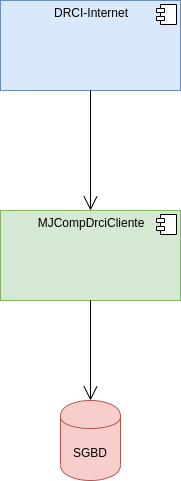

The diagram above was exported from draw.io. Its source (the exported page's mxGraphModel, read from the mxfile embedded in the PNG):
<mxGraphModel dx="1422" dy="801" grid="1" gridSize="10" guides="1" tooltips="1" connect="1" arrows="1" fold="1" page="1" pageScale="1" pageWidth="1169" pageHeight="826" background="#ffffff" math="0" shadow="0">
  <root>
    <mxCell id="0" />
    <mxCell id="1" parent="0" />
    <mxCell id="lqv0Lnj0Vue9BTiGXWjc-64" value="&lt;p style=&quot;margin: 0px ; margin-top: 6px ; text-align: center&quot;&gt;MJCompDrciCliente&lt;br&gt;&lt;/p&gt;" style="align=left;overflow=fill;html=1;dropTarget=0;fillColor=#d5e8d4;strokeColor=#82b366;" vertex="1" parent="1">
      <mxGeometry x="480" y="360" width="180" height="90" as="geometry" />
    </mxCell>
    <mxCell id="lqv0Lnj0Vue9BTiGXWjc-65" value="" style="shape=component;jettyWidth=8;jettyHeight=4;" vertex="1" parent="lqv0Lnj0Vue9BTiGXWjc-64">
      <mxGeometry x="1" width="20" height="20" relative="1" as="geometry">
        <mxPoint x="-24" y="4" as="offset" />
      </mxGeometry>
    </mxCell>
    <mxCell id="lqv0Lnj0Vue9BTiGXWjc-67" value="&lt;p style=&quot;margin: 0px ; margin-top: 6px ; text-align: center&quot;&gt;DRCI-Internet&lt;/p&gt;" style="align=left;overflow=fill;html=1;dropTarget=0;fillColor=#dae8fc;strokeColor=#6c8ebf;" vertex="1" parent="1">
      <mxGeometry x="480" y="150" width="180" height="90" as="geometry" />
    </mxCell>
    <mxCell id="lqv0Lnj0Vue9BTiGXWjc-68" value="" style="shape=component;jettyWidth=8;jettyHeight=4;" vertex="1" parent="lqv0Lnj0Vue9BTiGXWjc-67">
      <mxGeometry x="1" width="20" height="20" relative="1" as="geometry">
        <mxPoint x="-24" y="4" as="offset" />
      </mxGeometry>
    </mxCell>
    <mxCell id="lqv0Lnj0Vue9BTiGXWjc-69" value="SGBD" style="shape=cylinder;whiteSpace=wrap;html=1;boundedLbl=1;backgroundOutline=1;fillColor=#f8cecc;strokeColor=#b85450;" vertex="1" parent="1">
      <mxGeometry x="540" y="550" width="60" height="80" as="geometry" />
    </mxCell>
    <mxCell id="lqv0Lnj0Vue9BTiGXWjc-70" value="" style="endArrow=open;endFill=1;endSize=12;html=1;exitX=0.5;exitY=1;exitDx=0;exitDy=0;" edge="1" parent="1" source="lqv0Lnj0Vue9BTiGXWjc-67" target="lqv0Lnj0Vue9BTiGXWjc-64">
      <mxGeometry width="160" relative="1" as="geometry">
        <mxPoint x="500" y="460" as="sourcePoint" />
        <mxPoint x="660" y="460" as="targetPoint" />
      </mxGeometry>
    </mxCell>
    <mxCell id="lqv0Lnj0Vue9BTiGXWjc-71" value="" style="endArrow=open;endFill=1;endSize=12;html=1;exitX=0.5;exitY=1;exitDx=0;exitDy=0;entryX=0.5;entryY=0;entryDx=0;entryDy=0;" edge="1" parent="1" source="lqv0Lnj0Vue9BTiGXWjc-64" target="lqv0Lnj0Vue9BTiGXWjc-69">
      <mxGeometry width="160" relative="1" as="geometry">
        <mxPoint x="580" y="250" as="sourcePoint" />
        <mxPoint x="580" y="370" as="targetPoint" />
      </mxGeometry>
    </mxCell>
  </root>
</mxGraphModel>